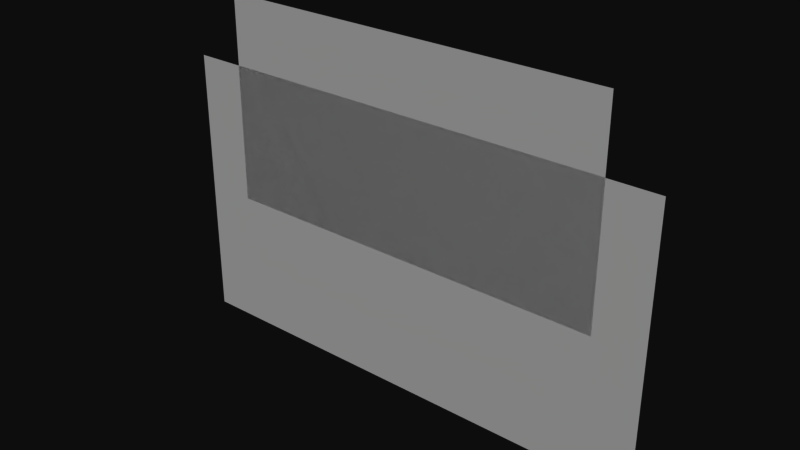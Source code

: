 # Source: vbass_child_screens.blend  (saved by Blender 2.79.0; exported with 4.5.12 LTS)
import bpy
from mathutils import Matrix  # noqa: F401  (used for matrix-valued properties, if any)

bpy.ops.wm.read_factory_settings(use_empty=True)
scene = bpy.context.scene
scene.name = 'Scene'

# ---- collections
col_collection_1 = bpy.data.collections.new('Collection 1'); scene.collection.children.link(col_collection_1)

# ---- materials (node trees are filled in below, after node groups)
mat_pb_spec = bpy.data.materials.new('PB_Spec')
mat_pb_spec.alpha_threshold = 0.0
mat_pb_spec.use_transparent_shadow = False
mat_pb_spec.roughness = 0.5

# ---- material node trees

# ---- world
world_world = bpy.data.worlds.new('World'); scene.world = world_world
world_world.color = (0.05088, 0.05088, 0.05088)
world_world.use_sun_shadow = False
world_world.sun_shadow_jitter_overblur = 0.0
world_world.cycles.sampling_method = 'MANUAL'

# ---- meshes
me_plane_002 = bpy.data.meshes.new('Plane.002')
me_plane_002.from_pydata([(-0.72, 1.661e-08, 0.0002551), (0.72, 1.661e-08, 0.0002551), (-0.72, -1.661e-08, 0.7603), (0.72, -1.661e-08, 0.7603)], [], [(0, 1, 3, 2)])
_uv = me_plane_002.uv_layers.new(name='UVMap')
_uv.uv.foreach_set('vector', [0.7037, 1.0, 0.7037, 1.999e-05, 1.0, 1.999e-05, 1.0, 1.0])
me_plane_002.materials.append(mat_pb_spec)
me_plane_002.use_remesh_preserve_volume = False
me_plane_002.use_remesh_preserve_attributes = False
me_plane_002.use_mirror_vertex_groups = False
me_plane_002.update()
me_plane = bpy.data.meshes.new('Plane')
me_plane.from_pydata([(-0.9, 2.212e-08, -0.506), (0.9, 2.212e-08, -0.506), (-0.9, -2.212e-08, 0.506), (0.9, -2.212e-08, 0.506)], [], [(0, 1, 3, 2)])
_uv = me_plane.uv_layers.new(name='UVMap')
_uv.uv.foreach_set('vector', [9.996e-05, 0.2972, 0.7032, 0.2972, 0.7032, 0.9994, 0.0001, 0.9994])
me_plane.materials.append(mat_pb_spec)
me_plane.use_remesh_preserve_volume = False
me_plane.use_remesh_preserve_attributes = False
me_plane.use_mirror_vertex_groups = False
me_plane.update()

# ---- objects
ob_presencebroadcast_performerscreen = bpy.data.objects.new('PresenceBroadcast-PerformerScreen', me_plane_002)
ob_presencebroadcast_childscreen = bpy.data.objects.new('PresenceBroadcast-ChildScreen', me_plane)

# ---- transforms, parenting, visibility, modifiers, constraints
ob_presencebroadcast_performerscreen.location = (0.0, 0.0, 0.0)
ob_presencebroadcast_performerscreen.lineart.crease_threshold = 0.0
ob_presencebroadcast_childscreen.location = (0.0, 0.0, 0.0)
ob_presencebroadcast_childscreen.lineart.crease_threshold = 0.0

# ---- collection membership
col_collection_1.objects.link(ob_presencebroadcast_performerscreen)
col_collection_1.objects.link(ob_presencebroadcast_childscreen)

# ---- scene / render settings (as saved in the file)
scene.frame_start = 1; scene.frame_end = 250; scene.frame_set(2)
scene.render.engine = 'BLENDER_EEVEE_NEXT'
scene.render.resolution_percentage = 50
scene.render.dither_intensity = 0.0
scene.cycles.use_denoising = False
scene.cycles.samples = 128
scene.cycles.sampling_pattern = 'TABULATED_SOBOL'
scene.cycles.use_adaptive_sampling = False
scene.cycles.use_light_tree = False
scene.cycles.blur_glossy = 0.0
scene.cycles.sample_clamp_indirect = 0.0
scene.view_settings.view_transform = 'Raw'
bpy.context.view_layer.update()

# ---- added for rendering (the .blend has no active camera and no usable light): camera, sun
cam_auto = bpy.data.cameras.new('AutoCamera')
cam_auto.lens = 50.0
cam_auto.sensor_width = 36.0
cam_auto.clip_end = 1000.0
ob_auto_camera = bpy.data.objects.new('AutoCamera', cam_auto)
scene.collection.objects.link(ob_auto_camera)
ob_auto_camera.location = (2.03621, -2.44345, 1.7561)
ob_auto_camera.rotation_euler = (1.09748, -7.21219e-08, 0.694738)
scene.camera = ob_auto_camera
light_auto_sun = bpy.data.lights.new('AutoSun', 'SUN')
light_auto_sun.energy = 3.0
light_auto_sun.angle = 0.0523599
ob_auto_sun = bpy.data.objects.new('AutoSun', light_auto_sun)
scene.collection.objects.link(ob_auto_sun)
ob_auto_sun.rotation_euler = (0.872665, 0.174533, 0.523599)
bpy.context.view_layer.update()
